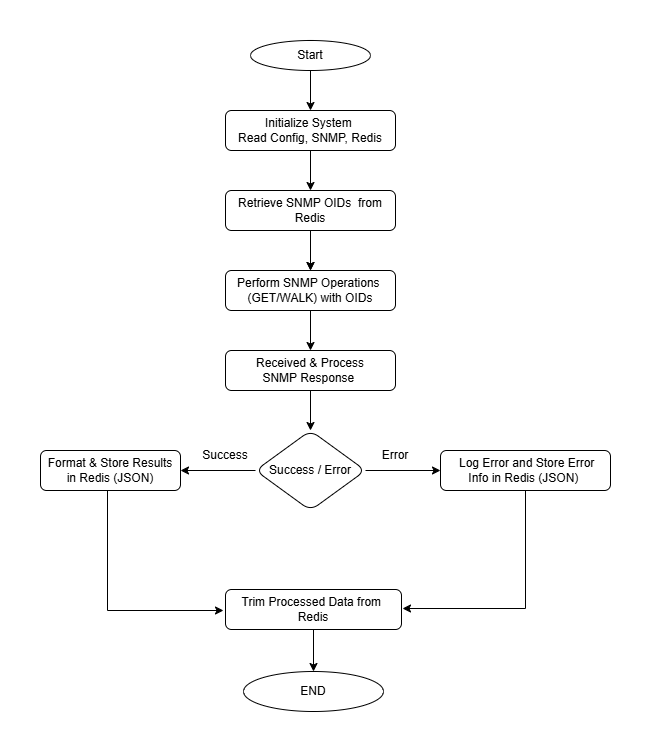

The diagram above was exported from draw.io. Its source (the exported page's mxGraphModel, read from the mxfile embedded in the PNG):
<mxGraphModel dx="2200" dy="1150" grid="1" gridSize="10" guides="1" tooltips="1" connect="1" arrows="1" fold="1" page="1" pageScale="1" pageWidth="827" pageHeight="1169" math="0" shadow="0">
  <root>
    <mxCell id="WIyWlLk6GJQsqaUBKTNV-0" />
    <mxCell id="WIyWlLk6GJQsqaUBKTNV-1" parent="WIyWlLk6GJQsqaUBKTNV-0" />
    <mxCell id="nR-PtHdbtlauzkzTdwom-7" value="" style="edgeStyle=orthogonalEdgeStyle;rounded=0;orthogonalLoop=1;jettySize=auto;html=1;exitX=0.5;exitY=1;exitDx=0;exitDy=0;exitPerimeter=0;" edge="1" parent="WIyWlLk6GJQsqaUBKTNV-1" source="nR-PtHdbtlauzkzTdwom-5" target="nR-PtHdbtlauzkzTdwom-6">
      <mxGeometry relative="1" as="geometry">
        <Array as="points" />
      </mxGeometry>
    </mxCell>
    <mxCell id="nR-PtHdbtlauzkzTdwom-13" value="" style="edgeStyle=orthogonalEdgeStyle;rounded=0;orthogonalLoop=1;jettySize=auto;html=1;exitX=0.5;exitY=1;exitDx=0;exitDy=0;" edge="1" parent="WIyWlLk6GJQsqaUBKTNV-1" source="nR-PtHdbtlauzkzTdwom-5" target="nR-PtHdbtlauzkzTdwom-6">
      <mxGeometry relative="1" as="geometry">
        <mxPoint x="340" y="160" as="sourcePoint" />
      </mxGeometry>
    </mxCell>
    <mxCell id="nR-PtHdbtlauzkzTdwom-14" style="edgeStyle=orthogonalEdgeStyle;rounded=0;orthogonalLoop=1;jettySize=auto;html=1;exitX=0.5;exitY=1;exitDx=0;exitDy=0;entryX=0.5;entryY=0;entryDx=0;entryDy=0;" edge="1" parent="WIyWlLk6GJQsqaUBKTNV-1" source="nR-PtHdbtlauzkzTdwom-0" target="nR-PtHdbtlauzkzTdwom-5">
      <mxGeometry relative="1" as="geometry" />
    </mxCell>
    <mxCell id="nR-PtHdbtlauzkzTdwom-0" value="Initialize System&amp;nbsp;&lt;div&gt;Read Config, SNMP, Redis&lt;/div&gt;" style="rounded=1;whiteSpace=wrap;html=1;" vertex="1" parent="WIyWlLk6GJQsqaUBKTNV-1">
      <mxGeometry x="255" y="100" width="170" height="40" as="geometry" />
    </mxCell>
    <mxCell id="nR-PtHdbtlauzkzTdwom-5" value="Retrieve SNMP OIDs&amp;nbsp; from Redis" style="rounded=1;whiteSpace=wrap;html=1;fontSize=12;glass=0;strokeWidth=1;shadow=0;" vertex="1" parent="WIyWlLk6GJQsqaUBKTNV-1">
      <mxGeometry x="255" y="180" width="170" height="40" as="geometry" />
    </mxCell>
    <mxCell id="nR-PtHdbtlauzkzTdwom-17" value="" style="edgeStyle=orthogonalEdgeStyle;rounded=0;orthogonalLoop=1;jettySize=auto;html=1;" edge="1" parent="WIyWlLk6GJQsqaUBKTNV-1" source="nR-PtHdbtlauzkzTdwom-6" target="nR-PtHdbtlauzkzTdwom-16">
      <mxGeometry relative="1" as="geometry" />
    </mxCell>
    <mxCell id="nR-PtHdbtlauzkzTdwom-6" value="&lt;div&gt;Perform SNMP Operations&amp;nbsp;&lt;/div&gt;&lt;div&gt;(GET/WALK) with OIDs&lt;/div&gt;" style="rounded=1;whiteSpace=wrap;html=1;" vertex="1" parent="WIyWlLk6GJQsqaUBKTNV-1">
      <mxGeometry x="255" y="260" width="170" height="40" as="geometry" />
    </mxCell>
    <mxCell id="nR-PtHdbtlauzkzTdwom-22" value="" style="edgeStyle=orthogonalEdgeStyle;rounded=0;orthogonalLoop=1;jettySize=auto;html=1;" edge="1" parent="WIyWlLk6GJQsqaUBKTNV-1" source="nR-PtHdbtlauzkzTdwom-16" target="nR-PtHdbtlauzkzTdwom-21">
      <mxGeometry relative="1" as="geometry" />
    </mxCell>
    <mxCell id="nR-PtHdbtlauzkzTdwom-16" value="&lt;div&gt;&lt;span style=&quot;background-color: initial;&quot;&gt;Received &amp;amp; Process&lt;/span&gt;&lt;/div&gt;&lt;div&gt;&lt;span style=&quot;background-color: initial;&quot;&gt;SNMP Response&amp;nbsp;&lt;/span&gt;&lt;/div&gt;" style="rounded=1;whiteSpace=wrap;html=1;" vertex="1" parent="WIyWlLk6GJQsqaUBKTNV-1">
      <mxGeometry x="255" y="340" width="170" height="40" as="geometry" />
    </mxCell>
    <mxCell id="nR-PtHdbtlauzkzTdwom-20" value="" style="edgeStyle=orthogonalEdgeStyle;rounded=0;orthogonalLoop=1;jettySize=auto;html=1;" edge="1" parent="WIyWlLk6GJQsqaUBKTNV-1" source="nR-PtHdbtlauzkzTdwom-19" target="nR-PtHdbtlauzkzTdwom-0">
      <mxGeometry relative="1" as="geometry" />
    </mxCell>
    <mxCell id="nR-PtHdbtlauzkzTdwom-19" value="Start" style="ellipse;whiteSpace=wrap;html=1;" vertex="1" parent="WIyWlLk6GJQsqaUBKTNV-1">
      <mxGeometry x="280" y="30" width="120" height="30" as="geometry" />
    </mxCell>
    <mxCell id="nR-PtHdbtlauzkzTdwom-24" value="" style="edgeStyle=orthogonalEdgeStyle;rounded=0;orthogonalLoop=1;jettySize=auto;html=1;" edge="1" parent="WIyWlLk6GJQsqaUBKTNV-1" source="nR-PtHdbtlauzkzTdwom-21" target="nR-PtHdbtlauzkzTdwom-23">
      <mxGeometry relative="1" as="geometry" />
    </mxCell>
    <mxCell id="nR-PtHdbtlauzkzTdwom-26" value="" style="edgeStyle=orthogonalEdgeStyle;rounded=0;orthogonalLoop=1;jettySize=auto;html=1;" edge="1" parent="WIyWlLk6GJQsqaUBKTNV-1" source="nR-PtHdbtlauzkzTdwom-21" target="nR-PtHdbtlauzkzTdwom-25">
      <mxGeometry relative="1" as="geometry" />
    </mxCell>
    <mxCell id="nR-PtHdbtlauzkzTdwom-21" value="Success / Error" style="rhombus;whiteSpace=wrap;html=1;rounded=1;" vertex="1" parent="WIyWlLk6GJQsqaUBKTNV-1">
      <mxGeometry x="285" y="420" width="110" height="80" as="geometry" />
    </mxCell>
    <mxCell id="nR-PtHdbtlauzkzTdwom-31" style="edgeStyle=orthogonalEdgeStyle;rounded=0;orthogonalLoop=1;jettySize=auto;html=1;entryX=1;entryY=0.5;entryDx=0;entryDy=0;exitX=0.5;exitY=1;exitDx=0;exitDy=0;" edge="1" parent="WIyWlLk6GJQsqaUBKTNV-1">
      <mxGeometry relative="1" as="geometry">
        <mxPoint x="432" y="598" as="targetPoint" />
        <mxPoint x="555" y="479" as="sourcePoint" />
        <Array as="points">
          <mxPoint x="555" y="598" />
        </Array>
      </mxGeometry>
    </mxCell>
    <mxCell id="nR-PtHdbtlauzkzTdwom-23" value="&amp;nbsp;Log Error and Store Error&lt;div&gt;Info in Redis (JSON)&amp;nbsp;&lt;/div&gt;" style="whiteSpace=wrap;html=1;rounded=1;" vertex="1" parent="WIyWlLk6GJQsqaUBKTNV-1">
      <mxGeometry x="470" y="440" width="170" height="40" as="geometry" />
    </mxCell>
    <mxCell id="nR-PtHdbtlauzkzTdwom-30" style="edgeStyle=orthogonalEdgeStyle;rounded=0;orthogonalLoop=1;jettySize=auto;html=1;" edge="1" parent="WIyWlLk6GJQsqaUBKTNV-1">
      <mxGeometry relative="1" as="geometry">
        <mxPoint x="253" y="600" as="targetPoint" />
        <mxPoint x="137" y="480" as="sourcePoint" />
        <Array as="points">
          <mxPoint x="137" y="600" />
          <mxPoint x="253" y="600" />
        </Array>
      </mxGeometry>
    </mxCell>
    <mxCell id="nR-PtHdbtlauzkzTdwom-25" value="Format &amp;amp; Store Results&lt;div&gt;in Redis (JSON)&lt;/div&gt;" style="whiteSpace=wrap;html=1;rounded=1;" vertex="1" parent="WIyWlLk6GJQsqaUBKTNV-1">
      <mxGeometry x="70" y="440" width="140" height="40" as="geometry" />
    </mxCell>
    <mxCell id="nR-PtHdbtlauzkzTdwom-28" value="Error" style="text;html=1;align=center;verticalAlign=middle;whiteSpace=wrap;rounded=0;" vertex="1" parent="WIyWlLk6GJQsqaUBKTNV-1">
      <mxGeometry x="395" y="430" width="60" height="30" as="geometry" />
    </mxCell>
    <mxCell id="nR-PtHdbtlauzkzTdwom-29" value="Success" style="text;html=1;align=center;verticalAlign=middle;whiteSpace=wrap;rounded=0;" vertex="1" parent="WIyWlLk6GJQsqaUBKTNV-1">
      <mxGeometry x="225" y="430" width="60" height="30" as="geometry" />
    </mxCell>
    <mxCell id="nR-PtHdbtlauzkzTdwom-34" value="" style="edgeStyle=orthogonalEdgeStyle;rounded=0;orthogonalLoop=1;jettySize=auto;html=1;" edge="1" parent="WIyWlLk6GJQsqaUBKTNV-1" source="nR-PtHdbtlauzkzTdwom-32" target="nR-PtHdbtlauzkzTdwom-33">
      <mxGeometry relative="1" as="geometry" />
    </mxCell>
    <mxCell id="nR-PtHdbtlauzkzTdwom-32" value="Trim Processed Data from&amp;nbsp;&lt;div&gt;Redis&lt;/div&gt;" style="rounded=1;whiteSpace=wrap;html=1;" vertex="1" parent="WIyWlLk6GJQsqaUBKTNV-1">
      <mxGeometry x="255" y="579" width="176" height="40" as="geometry" />
    </mxCell>
    <mxCell id="nR-PtHdbtlauzkzTdwom-33" value="END" style="ellipse;whiteSpace=wrap;html=1;" vertex="1" parent="WIyWlLk6GJQsqaUBKTNV-1">
      <mxGeometry x="273" y="661" width="140" height="40" as="geometry" />
    </mxCell>
  </root>
</mxGraphModel>